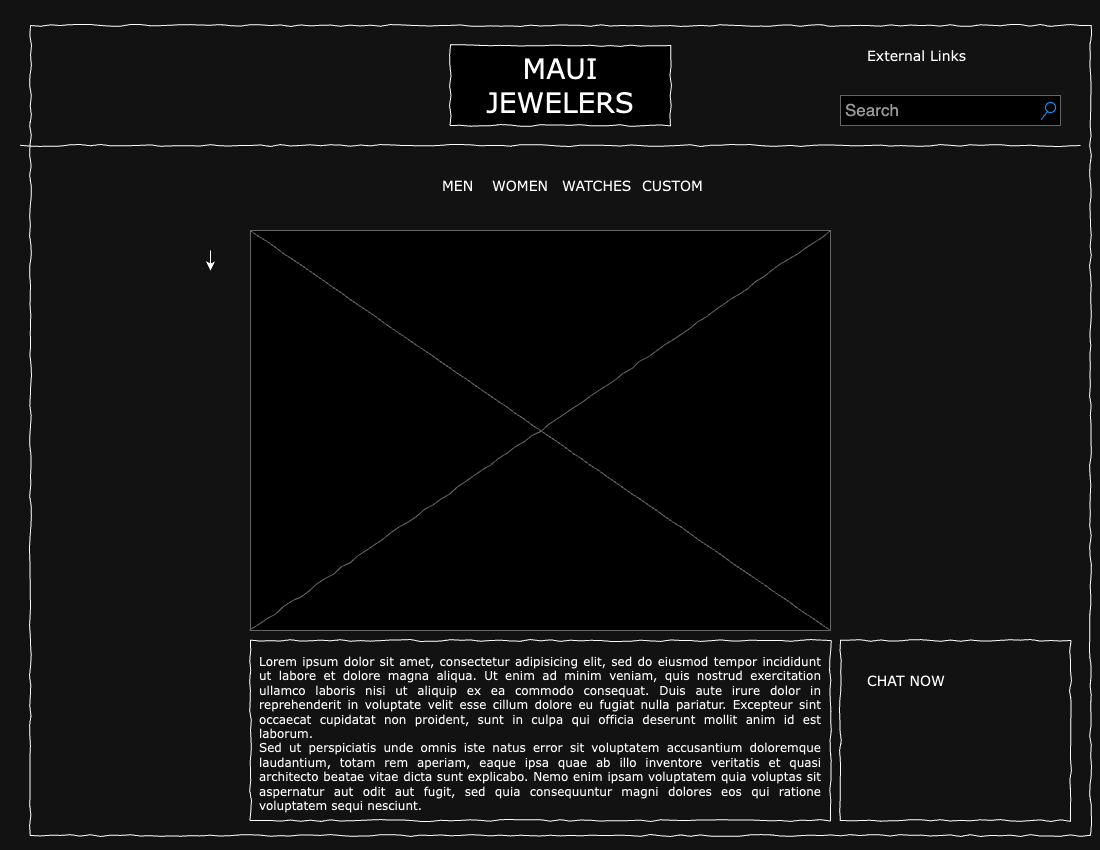

The diagram above was exported from draw.io. Its source (the exported page's mxGraphModel, read from the mxfile embedded in the PNG):
<mxGraphModel dx="1434" dy="911" grid="1" gridSize="10" guides="1" tooltips="1" connect="1" arrows="1" fold="1" page="1" pageScale="1" pageWidth="1100" pageHeight="850" background="none" math="0" shadow="0">
  <root>
    <mxCell id="0" />
    <mxCell id="1" parent="0" />
    <mxCell id="677b7b8949515195-1" value="" style="whiteSpace=wrap;html=1;rounded=0;shadow=0;labelBackgroundColor=none;strokeColor=#000000;strokeWidth=1;fillColor=none;fontFamily=Verdana;fontSize=12;fontColor=#000000;align=center;comic=1;" parent="1" vertex="1">
      <mxGeometry x="30" y="25" width="1060" height="810" as="geometry" />
    </mxCell>
    <mxCell id="677b7b8949515195-2" value="MAUI JEWELERS" style="whiteSpace=wrap;html=1;rounded=0;shadow=0;labelBackgroundColor=none;strokeWidth=1;fontFamily=Verdana;fontSize=28;align=center;comic=1;" parent="1" vertex="1">
      <mxGeometry x="450" y="45" width="220" height="80" as="geometry" />
    </mxCell>
    <mxCell id="677b7b8949515195-3" value="Search" style="strokeWidth=1;shadow=0;dashed=0;align=center;html=1;shape=mxgraph.mockup.forms.searchBox;strokeColor=#999999;mainText=;strokeColor2=#008cff;fontColor=#666666;fontSize=17;align=left;spacingLeft=3;rounded=0;labelBackgroundColor=none;comic=1;" parent="1" vertex="1">
      <mxGeometry x="840" y="95" width="220" height="30" as="geometry" />
    </mxCell>
    <mxCell id="677b7b8949515195-9" value="" style="line;strokeWidth=1;html=1;rounded=0;shadow=0;labelBackgroundColor=none;fillColor=none;fontFamily=Verdana;fontSize=14;fontColor=#000000;align=center;comic=1;" parent="1" vertex="1">
      <mxGeometry x="20" y="140" width="1060" height="10" as="geometry" />
    </mxCell>
    <mxCell id="677b7b8949515195-11" value="MEN" style="text;html=1;points=[];align=left;verticalAlign=top;spacingTop=-4;fontSize=14;fontFamily=Verdana" parent="1" vertex="1">
      <mxGeometry x="440" y="175" width="60" height="20" as="geometry" />
    </mxCell>
    <mxCell id="677b7b8949515195-12" value="WOMEN" style="text;html=1;points=[];align=left;verticalAlign=top;spacingTop=-4;fontSize=14;fontFamily=Verdana" parent="1" vertex="1">
      <mxGeometry x="490" y="175" width="60" height="20" as="geometry" />
    </mxCell>
    <mxCell id="677b7b8949515195-15" value="&lt;div style=&quot;text-align: justify&quot;&gt;&lt;span&gt;Lorem ipsum dolor sit amet, consectetur adipisicing elit, sed do eiusmod tempor incididunt ut labore et dolore magna aliqua. Ut enim ad minim veniam, quis nostrud exercitation ullamco laboris nisi ut aliquip ex ea commodo consequat. Duis aute irure dolor in reprehenderit in voluptate velit esse cillum dolore eu fugiat nulla pariatur. Excepteur sint occaecat cupidatat non proident, sunt in culpa qui officia deserunt mollit anim id est laborum.&lt;/span&gt;&lt;/div&gt;&lt;div style=&quot;text-align: justify&quot;&gt;&lt;span&gt;Sed ut perspiciatis unde omnis iste natus error sit voluptatem accusantium doloremque laudantium, totam rem aperiam, eaque ipsa quae ab illo inventore veritatis et quasi architecto beatae vitae dicta sunt explicabo. Nemo enim ipsam voluptatem quia voluptas sit aspernatur aut odit aut fugit, sed quia consequuntur magni dolores eos qui ratione voluptatem sequi nesciunt.&amp;nbsp;&lt;/span&gt;&lt;/div&gt;" style="whiteSpace=wrap;html=1;rounded=0;shadow=0;labelBackgroundColor=none;strokeWidth=1;fillColor=none;fontFamily=Verdana;fontSize=12;align=center;verticalAlign=top;spacing=10;comic=1;" parent="1" vertex="1">
      <mxGeometry x="250" y="640" width="580" height="180" as="geometry" />
    </mxCell>
    <mxCell id="677b7b8949515195-16" value="" style="verticalLabelPosition=bottom;shadow=0;dashed=0;align=center;html=1;verticalAlign=top;strokeWidth=1;shape=mxgraph.mockup.graphics.simpleIcon;strokeColor=#999999;rounded=0;labelBackgroundColor=none;fontFamily=Verdana;fontSize=14;fontColor=#000000;comic=1;" parent="1" vertex="1">
      <mxGeometry x="250" y="230" width="580" height="400" as="geometry" />
    </mxCell>
    <mxCell id="677b7b8949515195-26" value="" style="whiteSpace=wrap;html=1;rounded=0;shadow=0;labelBackgroundColor=none;strokeWidth=1;fillColor=none;fontFamily=Verdana;fontSize=12;align=center;comic=1;" parent="1" vertex="1">
      <mxGeometry x="840" y="640" width="230" height="180" as="geometry" />
    </mxCell>
    <mxCell id="677b7b8949515195-42" value="External Links" style="text;html=1;points=[];align=left;verticalAlign=top;spacingTop=-4;fontSize=14;fontFamily=Verdana" parent="1" vertex="1">
      <mxGeometry x="865" y="45" width="170" height="20" as="geometry" />
    </mxCell>
    <mxCell id="AFQsBY99uVpAHGBOERYF-1" value="WATCHES" style="text;html=1;points=[];align=left;verticalAlign=top;spacingTop=-4;fontSize=14;fontFamily=Verdana" parent="1" vertex="1">
      <mxGeometry x="560" y="175" width="60" height="20" as="geometry" />
    </mxCell>
    <mxCell id="AFQsBY99uVpAHGBOERYF-2" value="CUSTOM" style="text;html=1;points=[];align=left;verticalAlign=top;spacingTop=-4;fontSize=14;fontFamily=Verdana" parent="1" vertex="1">
      <mxGeometry x="640" y="175" width="60" height="20" as="geometry" />
    </mxCell>
    <mxCell id="AFQsBY99uVpAHGBOERYF-4" style="edgeStyle=orthogonalEdgeStyle;rounded=0;orthogonalLoop=1;jettySize=auto;html=1;" parent="1" edge="1">
      <mxGeometry relative="1" as="geometry">
        <mxPoint x="210" y="249.99999999999977" as="sourcePoint" />
        <mxPoint x="210" y="269.9999999999998" as="targetPoint" />
      </mxGeometry>
    </mxCell>
    <mxCell id="AFQsBY99uVpAHGBOERYF-5" value="CHAT NOW" style="text;html=1;points=[];align=left;verticalAlign=top;spacingTop=-4;fontSize=14;fontFamily=Verdana" parent="1" vertex="1">
      <mxGeometry x="865" y="670" width="170" height="20" as="geometry" />
    </mxCell>
  </root>
</mxGraphModel>